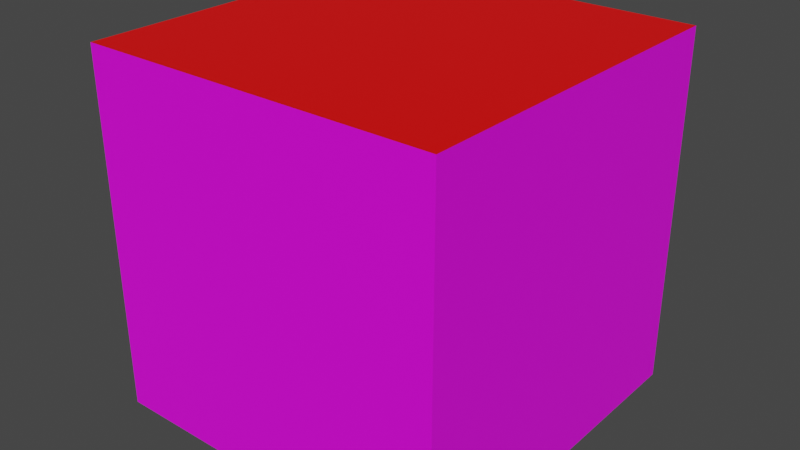 # Source: test.blend  (saved by Blender 2.93.20; exported with 4.5.12 LTS)
import bpy
from mathutils import Matrix  # noqa: F401  (used for matrix-valued properties, if any)

bpy.ops.wm.read_factory_settings(use_empty=True)
scene = bpy.context.scene
scene.name = 'Scene'

# ---- collections
col_collection = bpy.data.collections.new('Collection'); scene.collection.children.link(col_collection)

# ---- images (referenced by path relative to the original .blend; pixels are not part of the script)
import os
ASSET_DIR = os.environ.get("B2B_ASSET_DIR", "")  # directory of the original .blend (textures are referenced by path, not embedded)
HERE = os.path.dirname(os.path.abspath(__file__))  # packed textures are extracted next to this script under _unpacked/

def load_image(name, relpath, width, height, colorspace="sRGB"):
    """Load a texture the original file referenced (path relative to the .blend, or extracted next to this script)."""
    p = next((c for c in (os.path.join(HERE, relpath), os.path.join(ASSET_DIR, relpath)) if relpath and os.path.exists(c)), "")
    if p:
        img = bpy.data.images.load(p, check_existing=True)
        img.name = name
    else:  # same state as the original file: an image datablock whose file is absent (Cycles renders it pink)
        img = bpy.data.images.new(name, width, height)
        img.source = "FILE"
        img.filepath = "//" + (relpath or name)
    img.colorspace_settings.name = colorspace
    return img
img_scd_jpg_001 = load_image('scd.jpg.001', 'GraphicsTest/scd.jpg', 1024, 1024, 'sRGB')

# ---- materials (node trees are filled in below, after node groups)
mat_scd = bpy.data.materials.new('scd')
mat_scd.use_transparent_shadow = False
mat_red = bpy.data.materials.new('red')
mat_red.use_transparent_shadow = False

# ---- material node trees
mat_scd.use_nodes = True; mat_scd.node_tree.nodes.clear()
_N = mat_scd.node_tree.nodes; _L = mat_scd.node_tree.links
n0 = _N.new('ShaderNodeBsdfPrincipled'); n0.name = 'Principled BSDF'; n0.location = (10, 300)
n0.distribution = 'GGX'
n0.subsurface_method = 'BURLEY'
n0.inputs[3].default_value = 1.45
n0.inputs[27].default_value = (0.0, 0.0, 0.0, 1.0)
n0.inputs[28].default_value = 1.0
n1 = _N.new('ShaderNodeOutputMaterial'); n1.name = 'Material Output'; n1.location = (300, 300)
n2 = _N.new('ShaderNodeTexImage'); n2.name = 'Image Texture'; n2.location = (-280, 280)
n2.image = img_scd_jpg_001
_L.new(n0.outputs[0], n1.inputs[0])
_L.new(n2.outputs[0], n0.inputs[0])
n1.is_active_output = True
mat_red.use_nodes = True; mat_red.node_tree.nodes.clear()
_N = mat_red.node_tree.nodes; _L = mat_red.node_tree.links
n0 = _N.new('ShaderNodeBsdfPrincipled'); n0.name = 'Principled BSDF'; n0.location = (10, 300)
n0.distribution = 'GGX'
n0.subsurface_method = 'BURLEY'
n0.inputs[0].default_value = (1.0, 0.0, 0.0, 1.0)
n0.inputs[3].default_value = 1.45
n0.inputs[27].default_value = (0.0, 0.0, 0.0, 1.0)
n0.inputs[28].default_value = 1.0
n1 = _N.new('ShaderNodeOutputMaterial'); n1.name = 'Material Output'; n1.location = (300, 300)
_L.new(n0.outputs[0], n1.inputs[0])
n1.is_active_output = True

# ---- world
world_world = bpy.data.worlds.new('World'); scene.world = world_world
world_world.use_nodes = True; world_world.node_tree.nodes.clear()
_N = world_world.node_tree.nodes; _L = world_world.node_tree.links
n0 = _N.new('ShaderNodeOutputWorld'); n0.name = 'World Output'; n0.location = (300, 300)
n1 = _N.new('ShaderNodeBackground'); n1.name = 'Background'; n1.location = (10, 300)
n1.inputs[0].default_value = (0.05088, 0.05088, 0.05088, 1.0)
_L.new(n1.outputs[0], n0.inputs[0])
n0.is_active_output = True
world_world.color = (0.05088, 0.05088, 0.05088)
world_world.use_sun_shadow = False
world_world.sun_shadow_jitter_overblur = 0.0

# ---- meshes
me_cube_001 = bpy.data.meshes.new('Cube.001')
me_cube_001.from_pydata([(-1.0, -1.0, -1.0), (-1.0, -1.0, 1.0), (-1.0, 1.0, -1.0), (-1.0, 1.0, 1.0), (1.0, -1.0, -1.0), (1.0, -1.0, 1.0), (1.0, 1.0, -1.0), (1.0, 1.0, 1.0)], [], [(0, 1, 3, 2), (2, 3, 7, 6), (6, 7, 5, 4), (4, 5, 1, 0), (2, 6, 4, 0), (7, 3, 1, 5)])
me_cube_001.polygons.foreach_set('material_index', [0, 0, 0, 0, 1, 1])
_uv = me_cube_001.uv_layers.new(name='UVMap')
_uv.uv.foreach_set('vector', [0.9999, 0.0001001, 0.9999, 0.9999, 9.998e-05, 0.9999, 0.0001001, 9.998e-05, 0.9999, 0.0001001, 0.9999, 0.9999, 9.998e-05, 0.9999, 0.0001001, 9.998e-05, 9.998e-05, 0.9999, 0.0001001, 9.998e-05, 0.9999, 0.0001001, 0.9999, 0.9999, 9.998e-05, 0.9999, 0.0001001, 9.998e-05, 0.9999, 0.0001001, 0.9999, 0.9999, 9.998e-05, 0.0001001, 0.9999, 9.998e-05, 0.9999, 0.9999, 0.0001, 0.9999, 9.998e-05, 0.0001003, 0.9999, 9.998e-05, 0.9999, 0.9999, 0.0001001, 0.9999])
me_cube_001.materials.append(mat_scd)
me_cube_001.materials.append(mat_red)
me_cube_001.use_remesh_fix_poles = True
me_cube_001.use_remesh_preserve_attributes = False
me_cube_001.update()

# ---- objects
ob_cube = bpy.data.objects.new('Cube', me_cube_001)

# ---- transforms, parenting, visibility, modifiers, constraints
ob_cube.location = (0.0, 0.0, 0.0)

# ---- collection membership
col_collection.objects.link(ob_cube)

# ---- scene / render settings (as saved in the file)
scene.frame_start = 1; scene.frame_end = 250; scene.frame_set(1)
scene.render.engine = 'BLENDER_EEVEE_NEXT'
scene.cycles.use_denoising = False
scene.cycles.samples = 128
scene.cycles.sampling_pattern = 'TABULATED_SOBOL'
scene.cycles.use_adaptive_sampling = False
scene.cycles.use_light_tree = False
scene.view_settings.view_transform = 'Filmic'
bpy.context.view_layer.update()

# ---- added for rendering (the .blend has no active camera and no usable light): camera, sun
cam_auto = bpy.data.cameras.new('AutoCamera')
cam_auto.lens = 50.0
cam_auto.sensor_width = 36.0
cam_auto.clip_end = 1000.0
ob_auto_camera = bpy.data.objects.new('AutoCamera', cam_auto)
scene.collection.objects.link(ob_auto_camera)
ob_auto_camera.location = (3.20507, -3.84609, 2.56406)
ob_auto_camera.rotation_euler = (1.09748, -7.21219e-08, 0.694738)
scene.camera = ob_auto_camera
light_auto_sun = bpy.data.lights.new('AutoSun', 'SUN')
light_auto_sun.energy = 3.0
light_auto_sun.angle = 0.0523599
ob_auto_sun = bpy.data.objects.new('AutoSun', light_auto_sun)
scene.collection.objects.link(ob_auto_sun)
ob_auto_sun.rotation_euler = (0.872665, 0.174533, 0.523599)
bpy.context.view_layer.update()
